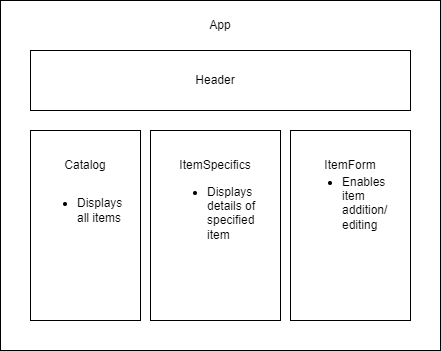

The diagram above was exported from draw.io. Its source (the exported page's mxGraphModel, read from the mxfile embedded in the PNG):
<mxGraphModel dx="1588" dy="1859" grid="1" gridSize="10" guides="1" tooltips="1" connect="1" arrows="1" fold="1" page="1" pageScale="1" pageWidth="850" pageHeight="1100" math="0" shadow="0">
  <root>
    <mxCell id="0" />
    <mxCell id="1" parent="0" />
    <mxCell id="12" value="" style="rounded=0;whiteSpace=wrap;html=1;" parent="1" vertex="1">
      <mxGeometry x="-40" y="-60" width="440" height="350" as="geometry" />
    </mxCell>
    <mxCell id="3" value="" style="rounded=0;whiteSpace=wrap;html=1;" parent="1" vertex="1">
      <mxGeometry x="-10" y="-10" width="380" height="60" as="geometry" />
    </mxCell>
    <mxCell id="4" value="" style="rounded=0;whiteSpace=wrap;html=1;" parent="1" vertex="1">
      <mxGeometry x="-10" y="70" width="110" height="190" as="geometry" />
    </mxCell>
    <mxCell id="5" value="" style="rounded=0;whiteSpace=wrap;html=1;" parent="1" vertex="1">
      <mxGeometry x="110" y="70" width="130" height="190" as="geometry" />
    </mxCell>
    <mxCell id="8" value="Catalog" style="text;html=1;strokeColor=none;fillColor=none;align=center;verticalAlign=middle;whiteSpace=wrap;rounded=0;" parent="1" vertex="1">
      <mxGeometry x="15" y="90" width="60" height="30" as="geometry" />
    </mxCell>
    <mxCell id="9" value="ItemSpecifics" style="text;html=1;strokeColor=none;fillColor=none;align=center;verticalAlign=middle;whiteSpace=wrap;rounded=0;" parent="1" vertex="1">
      <mxGeometry x="145" y="90" width="60" height="30" as="geometry" />
    </mxCell>
    <mxCell id="11" value="ItemForm" style="text;html=1;strokeColor=none;fillColor=none;align=center;verticalAlign=middle;whiteSpace=wrap;rounded=0;" parent="1" vertex="1">
      <mxGeometry x="260" y="120" width="60" height="30" as="geometry" />
    </mxCell>
    <mxCell id="13" value="App" style="text;html=1;strokeColor=none;fillColor=none;align=center;verticalAlign=middle;whiteSpace=wrap;rounded=0;" parent="1" vertex="1">
      <mxGeometry x="150" y="-50" width="60" height="30" as="geometry" />
    </mxCell>
    <mxCell id="17" value="" style="rounded=0;whiteSpace=wrap;html=1;" parent="1" vertex="1">
      <mxGeometry x="250" y="70" width="120" height="190" as="geometry" />
    </mxCell>
    <mxCell id="18" value="Header" style="text;html=1;strokeColor=none;fillColor=none;align=center;verticalAlign=middle;whiteSpace=wrap;rounded=0;" parent="1" vertex="1">
      <mxGeometry x="145" y="5" width="60" height="30" as="geometry" />
    </mxCell>
    <mxCell id="19" value="ItemForm" style="text;html=1;strokeColor=none;fillColor=none;align=center;verticalAlign=middle;whiteSpace=wrap;rounded=0;" parent="1" vertex="1">
      <mxGeometry x="280" y="90" width="60" height="30" as="geometry" />
    </mxCell>
    <mxCell id="20" value="&lt;ul&gt;&lt;li&gt;Displays all items&amp;nbsp;&lt;/li&gt;&lt;/ul&gt;" style="text;strokeColor=none;fillColor=none;html=1;whiteSpace=wrap;verticalAlign=middle;overflow=hidden;" parent="1" vertex="1">
      <mxGeometry x="-5" y="110" width="100" height="80" as="geometry" />
    </mxCell>
    <mxCell id="21" value="&lt;ul&gt;&lt;li&gt;Displays details of specified item&amp;nbsp;&lt;/li&gt;&lt;/ul&gt;" style="text;strokeColor=none;fillColor=none;html=1;whiteSpace=wrap;verticalAlign=middle;overflow=hidden;" parent="1" vertex="1">
      <mxGeometry x="125" y="110" width="100" height="80" as="geometry" />
    </mxCell>
    <mxCell id="22" value="&lt;ul&gt;&lt;li&gt;Enables item addition/ editing&lt;/li&gt;&lt;/ul&gt;" style="text;strokeColor=none;fillColor=none;html=1;whiteSpace=wrap;verticalAlign=middle;overflow=hidden;" parent="1" vertex="1">
      <mxGeometry x="260" y="100" width="100" height="80" as="geometry" />
    </mxCell>
  </root>
</mxGraphModel>